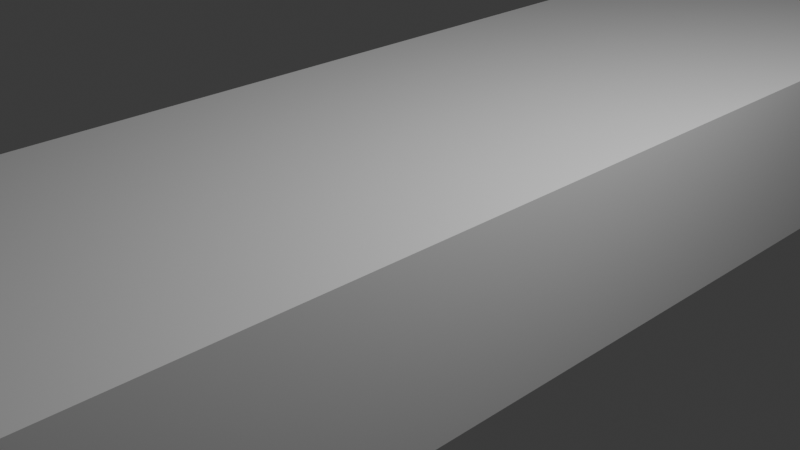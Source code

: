 # Source: level_6_river_2.blend  (saved by Blender 4.2.66; exported with 4.5.12 LTS)
import bpy
from mathutils import Matrix  # noqa: F401  (used for matrix-valued properties, if any)

bpy.ops.wm.read_factory_settings(use_empty=True)
scene = bpy.context.scene
scene.name = 'Scene'

# ---- collections
col_collection = bpy.data.collections.new('Collection'); scene.collection.children.link(col_collection)

# ---- materials (node trees are filled in below, after node groups)
mat_material = bpy.data.materials.new('Material')
mat_material.alpha_threshold = 0.0
mat_material.use_transparent_shadow = False
mat_material.roughness = 0.5
mat_material.line_color = (0.0, 0.0, 0.0, 1.0)

# ---- material node trees
mat_material.use_nodes = True; mat_material.node_tree.nodes.clear()
_N = mat_material.node_tree.nodes; _L = mat_material.node_tree.links
n0 = _N.new('ShaderNodeOutputMaterial'); n0.name = 'Material Output'; n0.location = (300, 300)
n1 = _N.new('ShaderNodeBsdfPrincipled'); n1.name = 'Principled BSDF'; n1.location = (10, 300)
n1.inputs[3].default_value = 1.45
_L.new(n1.outputs[0], n0.inputs[0])
n0.is_active_output = True

# ---- world
world_world = bpy.data.worlds.new('World'); scene.world = world_world
world_world.use_nodes = True; world_world.node_tree.nodes.clear()
_N = world_world.node_tree.nodes; _L = world_world.node_tree.links
n0 = _N.new('ShaderNodeOutputWorld'); n0.name = 'World Output'; n0.location = (300, 300)
n1 = _N.new('ShaderNodeBackground'); n1.name = 'Background'; n1.location = (10, 300)
n1.inputs[0].default_value = (0.05088, 0.05088, 0.05088, 1.0)
_L.new(n1.outputs[0], n0.inputs[0])
n0.is_active_output = True
world_world.color = (0.05088, 0.05088, 0.05088)
world_world.sun_shadow_jitter_overblur = 0.0

# ---- cameras
cam_camera = bpy.data.cameras.new('Camera')
cam_camera.clip_end = 100.0
cam_camera.ortho_scale = 7.314

# ---- lights
light_light = bpy.data.lights.new('Light', 'POINT')
light_light.energy = 1000.0
light_light.shadow_soft_size = 0.1

# ---- meshes
me_cube = bpy.data.meshes.new('Cube')
me_cube.from_pydata([(1.0, 1.0, 1.0), (1.0, 1.0, -1.0), (1.0, -1.0, 1.0), (1.0, -1.0, -1.0), (-1.0, 1.0, 1.0), (-1.0, 1.0, -1.0), (-1.0, -1.0, 1.0), (-1.0, -1.0, -1.0)], [], [(0, 4, 6, 2), (3, 2, 6, 7), (7, 6, 4, 5), (5, 1, 3, 7), (1, 0, 2, 3), (5, 4, 0, 1)])
_uv = me_cube.uv_layers.new(name='UVMap')
_uv.uv.foreach_set('vector', [0.625, 0.5, 0.875, 0.5, 0.875, 0.75, 0.625, 0.75, 0.375, 0.75, 0.625, 0.75, 0.625, 1.0, 0.375, 1.0, 0.375, 0.0, 0.625, 0.0, 0.625, 0.25, 0.375, 0.25, 0.125, 0.5, 0.375, 0.5, 0.375, 0.75, 0.125, 0.75, 0.375, 0.5, 0.625, 0.5, 0.625, 0.75, 0.375, 0.75, 0.375, 0.25, 0.625, 0.25, 0.625, 0.5, 0.375, 0.5])
me_cube.materials.append(mat_material)
me_cube.use_mirror_vertex_groups = False
me_cube.update()

# ---- objects
ob_cube = bpy.data.objects.new('Cube', me_cube)
ob_light = bpy.data.objects.new('Light', light_light)
ob_camera = bpy.data.objects.new('Camera', cam_camera)

# ---- transforms, parenting, visibility, modifiers, constraints
ob_cube.location = (0.0, 0.0, 0.0)
ob_cube.rotation_euler = (0.0, 0.0, 1.571)
ob_cube.scale = (8.0, 2.0, 1.0)
ob_cube.lock_rotations_4d = False
ob_cube.empty_display_type = 'ARROWS'
ob_cube.lineart.crease_threshold = 0.0
ob_light.location = (4.076, 1.005, 5.904)
ob_light.rotation_euler = (0.6503, 0.05522, 1.866)
ob_light.lock_rotations_4d = False
ob_light.empty_display_type = 'ARROWS'
ob_light.color = (0.0, 0.0, 0.0, 0.0)
ob_light.lineart.crease_threshold = 0.0
ob_camera.location = (7.359, -6.926, 4.958)
ob_camera.rotation_euler = (1.109, 0.0, 0.8149)
ob_camera.lock_rotations_4d = False
ob_camera.empty_display_type = 'ARROWS'
ob_camera.color = (0.0, 0.0, 0.0, 0.0)
ob_camera.display_type = 'WIRE'
ob_camera.lineart.crease_threshold = 0.0

# ---- collection membership
col_collection.objects.link(ob_cube)
col_collection.objects.link(ob_light)
col_collection.objects.link(ob_camera)

# ---- scene / render settings (as saved in the file)
scene.camera = ob_camera
scene.frame_start = 1; scene.frame_end = 250; scene.frame_set(1)
scene.render.engine = 'BLENDER_EEVEE_NEXT'
bpy.context.view_layer.update()

